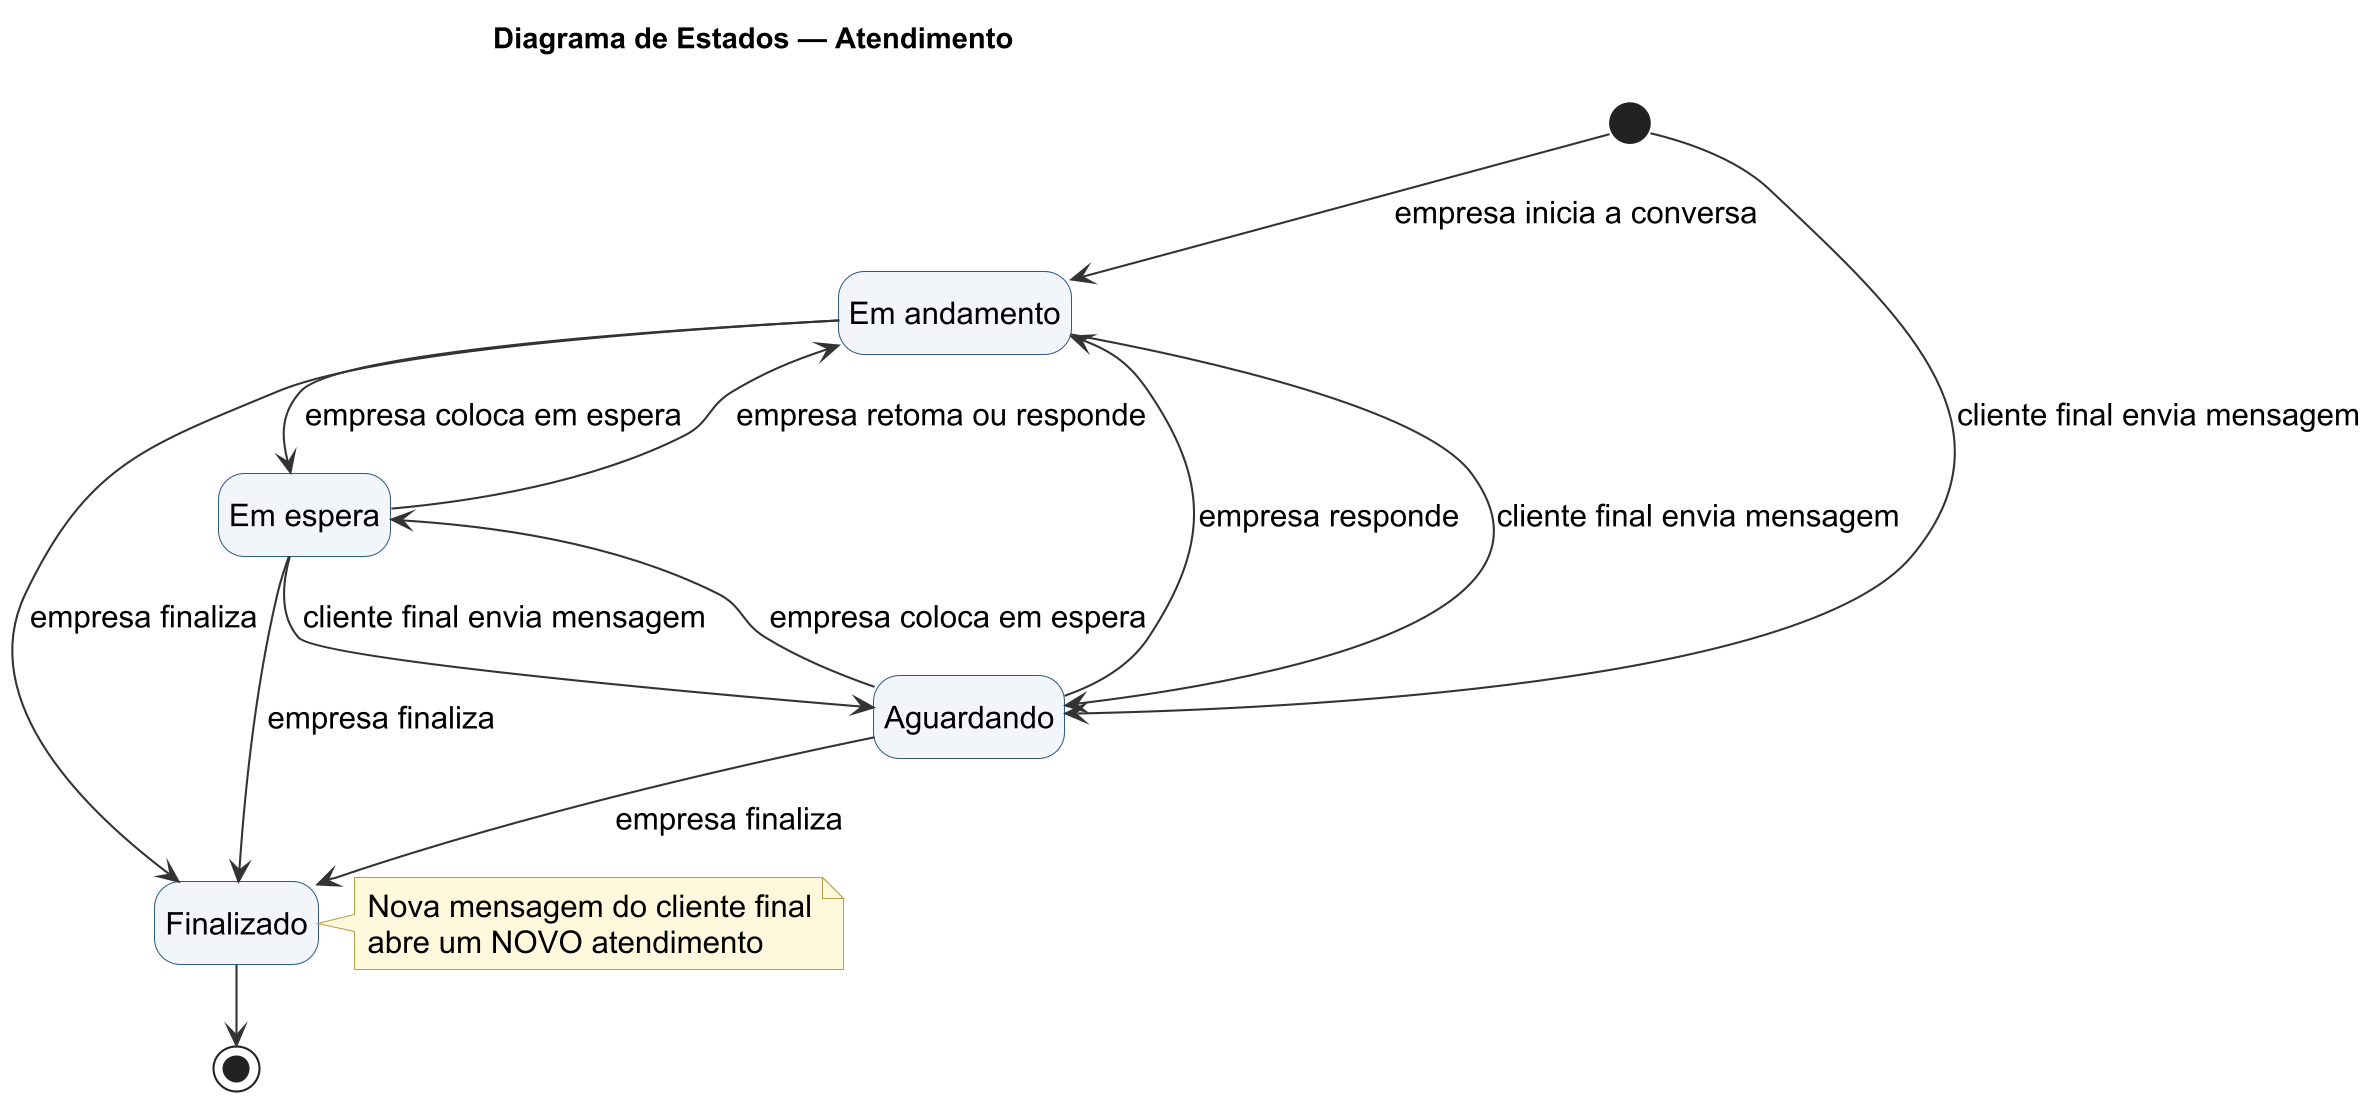

The diagram above was rendered by PlantUML. Its source (embedded in the PNG):
@startuml
skinparamlocked dpi 200
!pragma layout smetana
!include skin.iuml
title Diagrama de Estados — Atendimento
hide empty description
[*] --> Aguardando : cliente final envia mensagem
[*] --> EmAndamento : empresa inicia a conversa
state "Em andamento" as EmAndamento
state "Em espera" as EmEspera
Aguardando --> EmAndamento : empresa responde
EmAndamento --> Aguardando : cliente final envia mensagem
EmAndamento --> EmEspera : empresa coloca em espera
Aguardando --> EmEspera : empresa coloca em espera
EmEspera --> EmAndamento : empresa retoma ou responde
EmEspera --> Aguardando : cliente final envia mensagem
Aguardando --> Finalizado : empresa finaliza
EmAndamento --> Finalizado : empresa finaliza
EmEspera --> Finalizado : empresa finaliza
Finalizado --> [*]
note right of Finalizado
  Nova mensagem do cliente final
  abre um NOVO atendimento
end note
@enduml